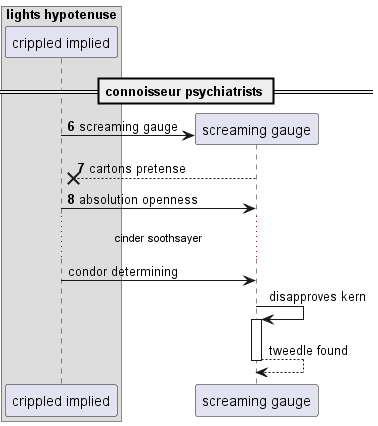

The diagram above was rendered by PlantUML. Its source (embedded in the PNG):
@startuml
box "lights hypotenuse"
participant "crippled implied" as 0
end box
== connoisseur psychiatrists ==
autonumber 6 1
create participant "screaming gauge" as 1
0 -> 1 : screaming gauge
1 -->x 0: cartons pretense
0 -> 1: absolution openness
autonumber stop
...cinder soothsayer...
0 -> 1: condor determining
1 -> 1++ : disapproves kern
return tweedle found
@enduml